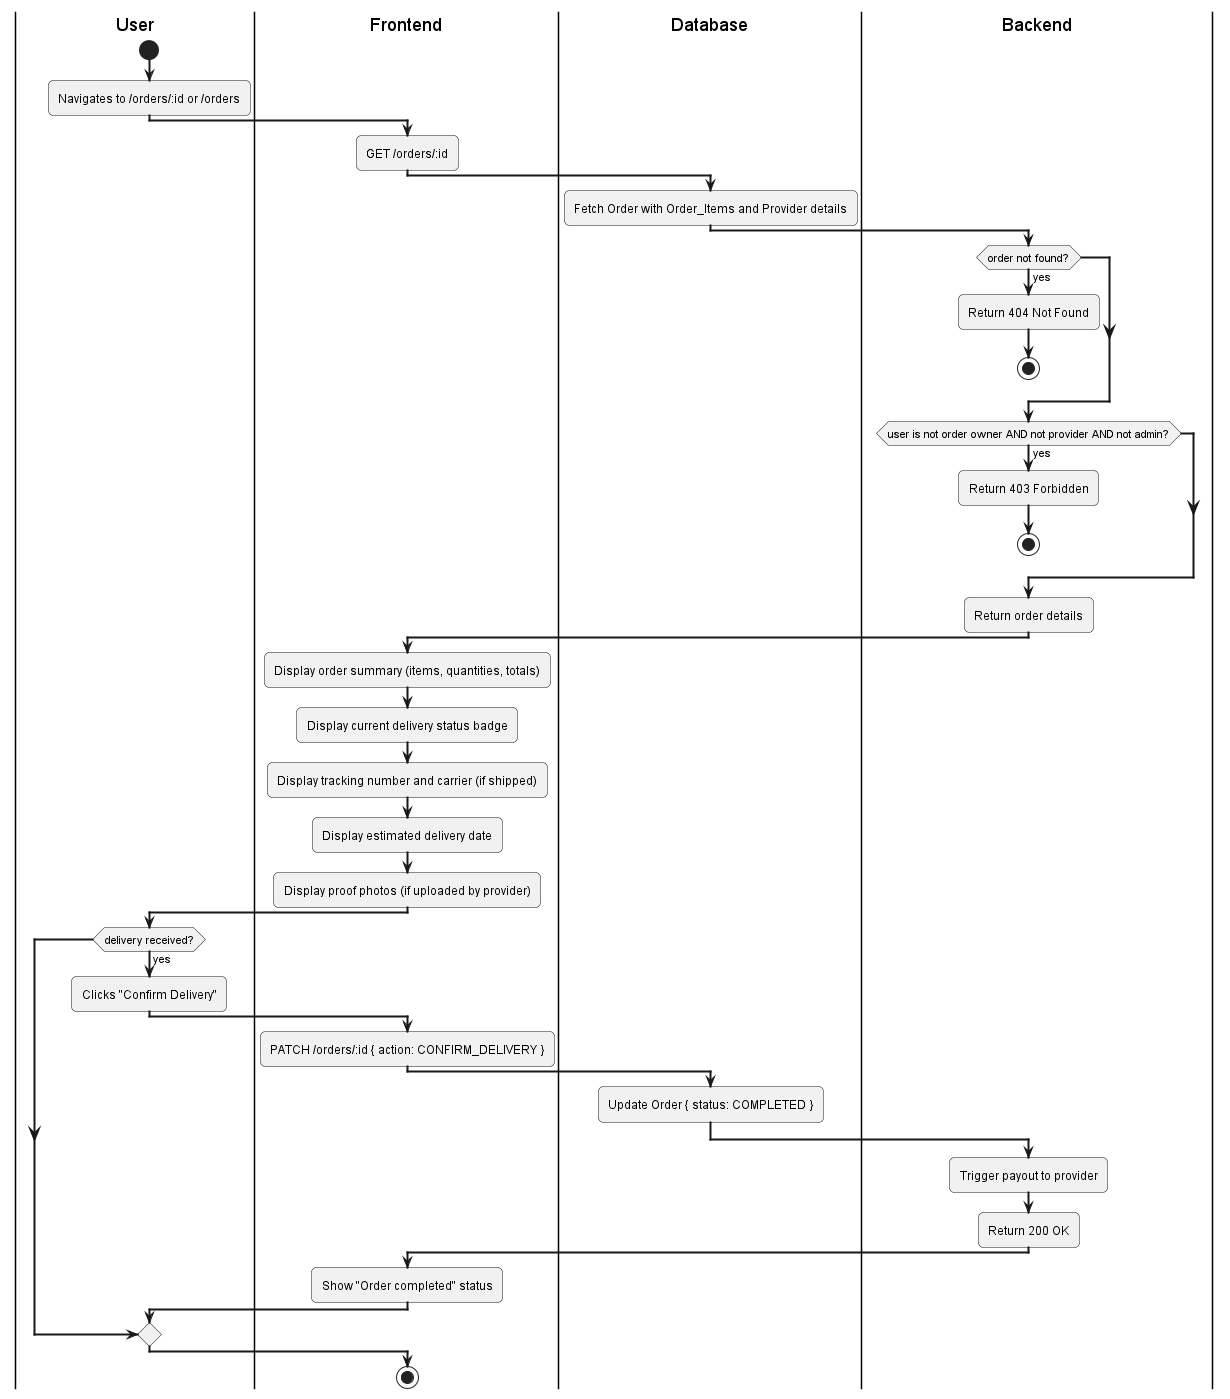

The diagram above was rendered by PlantUML. Its source (embedded in the PNG):
@startuml
skinparam activityArrowThickness 2
skinparam roundcorner 10

|User|
start
:Navigates to /orders/:id or /orders;

|Frontend|
:GET /orders/:id;

|Database|
:Fetch Order with Order_Items and Provider details;

|Backend|
if (order not found?) then (yes)
  :Return 404 Not Found;
  stop
endif

if (user is not order owner AND not provider AND not admin?) then (yes)
  :Return 403 Forbidden;
  stop
endif

:Return order details;

|Frontend|
:Display order summary (items, quantities, totals);
:Display current delivery status badge;
:Display tracking number and carrier (if shipped);
:Display estimated delivery date;
:Display proof photos (if uploaded by provider);

|User|
if (delivery received?) then (yes)
  :Clicks "Confirm Delivery";
  |Frontend|
  :PATCH /orders/:id { action: CONFIRM_DELIVERY };
  |Database|
  :Update Order { status: COMPLETED };
  |Backend|
  :Trigger payout to provider;
  :Return 200 OK;
  |Frontend|
  :Show "Order completed" status;
endif
stop
@enduml